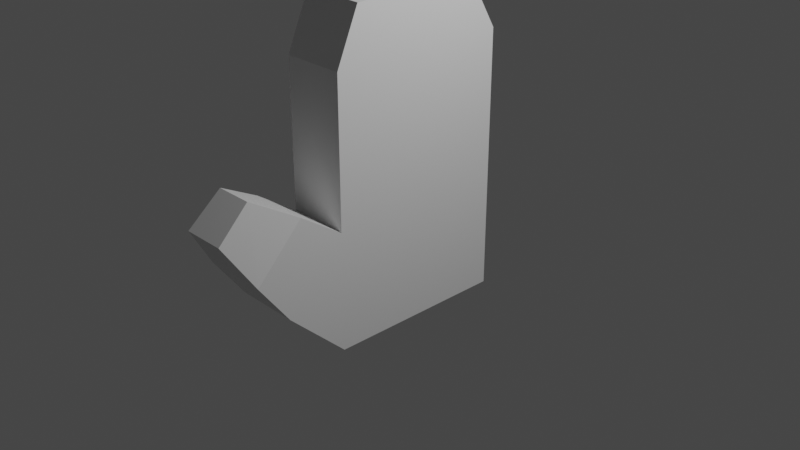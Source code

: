 # Source: untitled.blend  (saved by Blender 2.80.51; exported with 4.5.12 LTS)
import bpy
from mathutils import Matrix  # noqa: F401  (used for matrix-valued properties, if any)

bpy.ops.wm.read_factory_settings(use_empty=True)
scene = bpy.context.scene
scene.name = 'Scene'

# ---- collections
col_collection = bpy.data.collections.new('Collection'); scene.collection.children.link(col_collection)

# ---- materials (node trees are filled in below, after node groups)
mat_material = bpy.data.materials.new('Material')
mat_material.alpha_threshold = 0.0
mat_material.use_transparent_shadow = False
mat_material.roughness = 0.5
mat_material.line_color = (0.0, 0.0, 0.0, 1.0)

# ---- material node trees
mat_material.use_nodes = True; mat_material.node_tree.nodes.clear()
_N = mat_material.node_tree.nodes; _L = mat_material.node_tree.links
n0 = _N.new('ShaderNodeOutputMaterial'); n0.name = 'Material Output'; n0.location = (300, 300)
n1 = _N.new('ShaderNodeBsdfPrincipled'); n1.name = 'Principled BSDF'; n1.location = (10, 300)
n1.distribution = 'GGX'
n1.subsurface_method = 'BURLEY'
n1.inputs[3].default_value = 1.45
_L.new(n1.outputs[0], n0.inputs[0])
n0.is_active_output = True

# ---- world
world_world = bpy.data.worlds.new('World'); scene.world = world_world
world_world.use_nodes = True; world_world.node_tree.nodes.clear()
_N = world_world.node_tree.nodes; _L = world_world.node_tree.links
n0 = _N.new('ShaderNodeOutputWorld'); n0.name = 'World Output'; n0.location = (300, 300)
n1 = _N.new('ShaderNodeBackground'); n1.name = 'Background'; n1.location = (10, 300)
n1.inputs[0].default_value = (0.05088, 0.05088, 0.05088, 1.0)
_L.new(n1.outputs[0], n0.inputs[0])
n0.is_active_output = True
world_world.color = (0.05088, 0.05088, 0.05088)
world_world.use_sun_shadow = False
world_world.sun_shadow_jitter_overblur = 0.0

# ---- cameras
cam_camera = bpy.data.cameras.new('Camera')
cam_camera.clip_end = 100.0
cam_camera.ortho_scale = 7.314
cam_camera.dof.focus_distance = 0.0
cam_camera.dof.aperture_fstop = 128.0

# ---- lights
light_light = bpy.data.lights.new('Light', 'POINT')
light_light.transmission_factor = 0.0
light_light.cutoff_distance = 30.0
light_light.energy = 1000.0
light_light.shadow_buffer_clip_start = 1.001
light_light.shadow_soft_size = 0.1
light_light.shadow_maximum_resolution = 0.006
light_light.use_absolute_resolution = True

# ---- meshes
me_cube = bpy.data.meshes.new('Cube')
me_cube.from_pydata([(0.28, 1.0, 1.194), (0.28, 1.0, 0.286), (0.28, -1.0, 1.194), (0.28, -1.0, 0.286), (-0.4003, 1.0, 1.194), (-0.4003, 1.0, 0.286), (-0.4003, -1.0, 1.194), (-0.4003, -1.0, 0.286), (0.28, -1.0, 1.851), (-0.4003, -1.0, 1.851), (0.28, 1.0, 1.851), (-0.4003, 1.0, 1.851), (0.28, -0.7528, 2.421), (-0.4003, -0.7528, 2.421), (0.28, 0.6593, 2.421), (-0.4003, 0.6593, 2.421), (-0.4003, 1.0, -0.9951), (-0.4003, -1.0, -0.9951), (0.28, 1.0, -0.9951), (0.28, -1.0, -0.9951), (-0.4003, -1.0, 0.286), (0.28, -1.0, 0.286), (-0.4038, -1.644, -0.3859), (0.2838, -1.644, -0.3859), (-0.365, -1.467, 0.6022), (0.2807, -1.467, 0.6022), (-0.4046, -1.98, 0.06713), (0.2827, -1.98, 0.06713), (-0.2619, -1.935, 0.8632), (0.142, -1.935, 0.8632), (-0.3229, -2.261, 0.5237), (0.138, -2.261, 0.5237), (0.28, 1.0, 1.194), (0.28, -1.0, 1.194), (-0.4003, 1.0, 1.194), (-0.4003, -1.0, 1.194)], [], [(2, 0, 10, 8), (3, 2, 6, 7), (7, 6, 4, 5), (5, 1, 18, 16), (1, 0, 2, 3), (5, 4, 0, 1), (11, 9, 13, 15), (0, 4, 11, 10), (6, 2, 8, 9), (4, 6, 9, 11), (14, 15, 13, 12), (9, 8, 12, 13), (10, 11, 15, 14), (8, 10, 14, 12), (16, 18, 19, 17), (7, 17, 22, 20), (7, 5, 16, 17), (1, 3, 19, 18), (21, 20, 24, 25), (3, 7, 20, 21), (17, 19, 23, 22), (19, 3, 21, 23), (27, 25, 29, 31), (23, 21, 25, 27), (22, 23, 27, 26), (20, 22, 26, 24), (29, 28, 30, 31), (26, 27, 31, 30), (24, 26, 30, 28), (25, 24, 28, 29), (4, 0, 32, 34), (2, 6, 35, 33), (6, 4, 34, 35), (2, 0, 32, 33)])
_uv = me_cube.uv_layers.new(name='UVMap')
_uv.uv.foreach_set('vector', [0.375, 0.75, 0.375, 0.5, 0.375, 0.5, 0.375, 0.75, 0.375, 0.25, 0.625, 0.25, 0.625, 0.5, 0.375, 0.5, 0.375, 0.5, 0.625, 0.5, 0.625, 0.75, 0.375, 0.75, 0.625, 0.5, 0.625, 0.75, 0.625, 0.75, 0.625, 0.5, 0.125, 0.5, 0.375, 0.5, 0.375, 0.75, 0.125, 0.75, 0.625, 0.5, 0.875, 0.5, 0.875, 0.75, 0.625, 0.75, 0.625, 0.75, 0.625, 0.5, 0.625, 0.5, 0.625, 0.75, 0.875, 0.75, 0.875, 0.5, 0.875, 0.5, 0.875, 0.75, 0.625, 0.5, 0.625, 0.25, 0.625, 0.25, 0.625, 0.5, 0.625, 0.75, 0.625, 0.5, 0.625, 0.5, 0.625, 0.75, 0.375, 0.0, 0.625, 0.0, 0.625, 0.25, 0.375, 0.25, 0.625, 0.5, 0.625, 0.25, 0.625, 0.25, 0.625, 0.5, 0.875, 0.75, 0.875, 0.5, 0.875, 0.5, 0.875, 0.75, 0.375, 0.75, 0.375, 0.5, 0.375, 0.5, 0.375, 0.75, 0.375, 0.75, 0.625, 0.75, 0.625, 1.0, 0.375, 1.0, 0.375, 0.5, 0.375, 0.5, 0.375, 0.5, 0.375, 0.5, 0.375, 0.5, 0.375, 0.75, 0.375, 0.75, 0.375, 0.5, 0.125, 0.5, 0.125, 0.75, 0.125, 0.75, 0.125, 0.5, 0.375, 0.25, 0.375, 0.5, 0.375, 0.5, 0.375, 0.25, 0.375, 0.25, 0.375, 0.5, 0.375, 0.5, 0.375, 0.25, 0.375, 1.0, 0.625, 1.0, 0.625, 1.0, 0.375, 1.0, 0.125, 0.75, 0.125, 0.75, 0.125, 0.75, 0.125, 0.75, 0.125, 0.75, 0.125, 0.75, 0.125, 0.75, 0.125, 0.75, 0.125, 0.75, 0.125, 0.75, 0.125, 0.75, 0.125, 0.75, 0.375, 1.0, 0.625, 1.0, 0.625, 1.0, 0.375, 1.0, 0.375, 0.5, 0.375, 0.5, 0.375, 0.5, 0.375, 0.5, 0.375, 0.25, 0.375, 0.5, 0.375, 0.5, 0.375, 0.25, 0.375, 1.0, 0.625, 1.0, 0.625, 1.0, 0.375, 1.0, 0.375, 0.5, 0.375, 0.5, 0.375, 0.5, 0.375, 0.5, 0.375, 0.25, 0.375, 0.5, 0.375, 0.5, 0.375, 0.25, 0.875, 0.5, 0.875, 0.75, 0.875, 0.75, 0.875, 0.5, 0.625, 0.25, 0.625, 0.5, 0.625, 0.5, 0.625, 0.25, 0.625, 0.5, 0.625, 0.75, 0.625, 0.75, 0.625, 0.5, 0.375, 0.75, 0.375, 0.5, 0.375, 0.5, 0.375, 0.75])
me_cube.materials.append(mat_material)
me_cube.use_remesh_preserve_volume = False
me_cube.use_remesh_preserve_attributes = False
me_cube.use_mirror_vertex_groups = False
me_cube.update()
arm_armature = bpy.data.armatures.new('Armature')  # bones are not reproduced

# ---- objects
ob_cube = bpy.data.objects.new('Cube', me_cube)
ob_light = bpy.data.objects.new('Light', light_light)
ob_camera = bpy.data.objects.new('Camera', cam_camera)
ob_armature = bpy.data.objects.new('Armature', arm_armature)

# ---- transforms, parenting, visibility, modifiers, constraints
ob_cube.parent = ob_armature
ob_cube.location = (0.0, 0.0, 0.0)
ob_cube.lock_rotations_4d = False
ob_cube.empty_display_type = 'ARROWS'
ob_cube.lineart.crease_threshold = 0.0
_vg = ob_cube.vertex_groups.new(name='HAND')
for _i, _w in zip([0, 1, 2, 3, 4, 5, 6, 7, 8, 10, 11, 16, 17, 18, 19, 32, 33, 34, 35], [0.1572, 0.7153, 0.1428, 0.631, 0.1726, 0.7218, 0.0383, 0.08089, 0.01605, 0.0351, 0.03526, 0.5, 0.001913, 0.5002, 0.04056, 0.1572, 0.1428, 0.1726, 0.0383]): _vg.add([_i], _w, 'REPLACE')
_vg = ob_cube.vertex_groups.new(name='HAND.001')
_vg = ob_cube.vertex_groups.new(name='HAND.002')
for _i, _w in zip([0, 1, 2, 3, 4, 5, 6, 7, 8, 9, 10, 11, 12, 13, 14, 15, 32, 33, 34, 35], [0.6726, 0.1528, 0.6286, 0.144, 0.6302, 0.1287, 0.6548, 0.102, 0.4607, 0.4642, 0.4677, 0.4636, 0.1991, 0.206, 0.1871, 0.1968, 0.6726, 0.6286, 0.6302, 0.6548]): _vg.add([_i], _w, 'REPLACE')
_vg = ob_cube.vertex_groups.new(name='HAND.003')
for _i, _w in zip([0, 1, 2, 3, 4, 5, 6, 8, 9, 10, 11, 12, 13, 14, 15, 32, 33, 34, 35], [0.1446, 0.01811, 0.164, 0.02372, 0.1611, 0.01378, 0.1466, 0.488, 0.4818, 0.4822, 0.4843, 0.7785, 0.7703, 0.7926, 0.7812, 0.1446, 0.164, 0.1611, 0.1466]): _vg.add([_i], _w, 'REPLACE')
_vg = ob_cube.vertex_groups.new(name='HAND.004')
for _i, _w in zip([1, 2, 3, 5, 7, 16, 17, 18, 19, 22, 23, 33], [0.0818, 0.002028, 0.1092, 0.0705, 0.07674, 0.4638, 0.8689, 0.4722, 0.882, 0.0815, 0.075, 0.002028]): _vg.add([_i], _w, 'REPLACE')
_vg = ob_cube.vertex_groups.new(name='HAND.005')
for _i, _w in zip([2, 3, 5, 6, 7, 9, 17, 19, 20, 21, 22, 23, 24, 25, 26, 27, 29, 30, 33, 35], [0.02618, 0.07739, 0.04316, 0.1347, 0.711, 0.01615, 0.08803, 0.05556, 0.6597, 0.7483, 0.7822, 0.7986, 0.1211, 0.1419, 0.1132, 0.1315, 0.00892, 0.05285, 0.02618, 0.1347]): _vg.add([_i], _w, 'REPLACE')
_vg = ob_cube.vertex_groups.new(name='HAND.006')
for _i, _w in zip([20, 21, 22, 23, 24, 25, 26, 27, 28, 29, 30, 31], [0.3328, 0.2402, 0.1242, 0.1211, 0.8764, 0.8549, 0.8743, 0.856, 0.9743, 0.9695, 0.9421, 0.9741]): _vg.add([_i], _w, 'REPLACE')
_m = ob_cube.modifiers.new('Armature', 'ARMATURE')
_m.object = ob_armature
ob_light.location = (4.076, 1.005, 5.904)
ob_light.rotation_euler = (0.6503, 0.05522, 1.866)
ob_light.lock_rotations_4d = False
ob_light.empty_display_type = 'ARROWS'
ob_light.color = (0.0, 0.0, 0.0, 0.0)
ob_light.lineart.crease_threshold = 0.0
ob_camera.location = (7.359, -6.926, 4.958)
ob_camera.rotation_euler = (1.109, 0.0, 0.8149)
ob_camera.lock_rotations_4d = False
ob_camera.empty_display_type = 'ARROWS'
ob_camera.color = (0.0, 0.0, 0.0, 0.0)
ob_camera.display_type = 'WIRE'
ob_camera.lineart.crease_threshold = 0.0
ob_armature.location = (0.0, 0.0, 0.0)
ob_armature.rotation_mode = 'AXIS_ANGLE'
ob_armature.rotation_axis_angle = (0.0, 0.0, 0.0, 0.0)
ob_armature.show_in_front = True
ob_armature.lineart.crease_threshold = 0.0

# ---- collection membership
col_collection.objects.link(ob_cube)
col_collection.objects.link(ob_light)
col_collection.objects.link(ob_camera)
col_collection.objects.link(ob_armature)

# ---- scene / render settings (as saved in the file)
scene.camera = ob_camera
scene.frame_start = 1; scene.frame_end = 250; scene.frame_set(1)
scene.render.engine = 'BLENDER_EEVEE_NEXT'
scene.cycles.use_denoising = False
scene.cycles.samples = 128
scene.cycles.sampling_pattern = 'TABULATED_SOBOL'
scene.cycles.use_adaptive_sampling = False
scene.cycles.use_light_tree = False
scene.view_settings.view_transform = 'Filmic'
bpy.context.view_layer.update()
